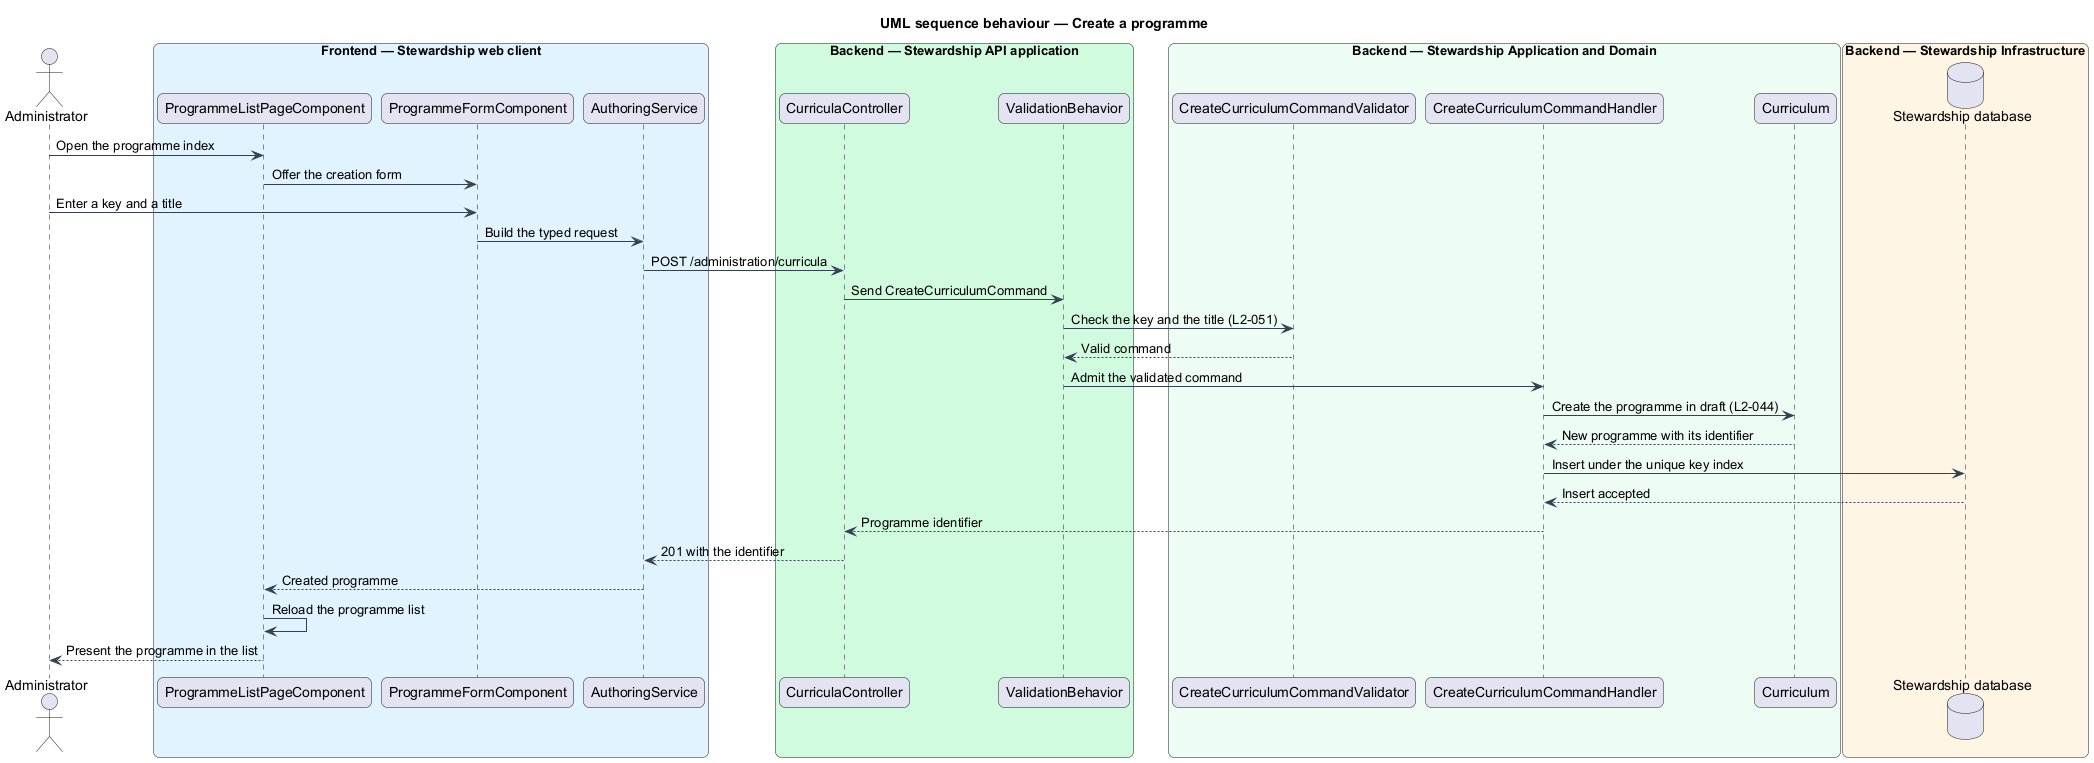

The diagram above was rendered by PlantUML. Its source (embedded in the PNG):
@startuml
title UML sequence behaviour — Create a programme
skinparam backgroundColor #FFFFFF
skinparam shadowing false
skinparam roundcorner 12
skinparam defaultFontName Arial
skinparam ArrowColor #344054
skinparam rectangle {
  BorderColor #344054
  FontColor #101828
}
skinparam package {
  BorderColor #667085
  FontColor #101828
  BackgroundColor #F9FAFB
}
actor "Administrator" as actor
box "Frontend — Stewardship web client" #E0F2FE
  participant "ProgrammeListPageComponent" as page
  participant "ProgrammeFormComponent" as form
  participant "AuthoringService" as client
end box
box "Backend — Stewardship API application" #D1FADF
  participant "CurriculaController" as controller
  participant "ValidationBehavior" as behavior
end box
box "Backend — Stewardship Application and Domain" #ECFDF3
  participant "CreateCurriculumCommandValidator" as validator
  participant "CreateCurriculumCommandHandler" as handler
  participant "Curriculum" as entity
end box
box "Backend — Stewardship Infrastructure" #FFF4E5
  database "Stewardship database" as db
end box

actor -> page : Open the programme index
page -> form : Offer the creation form
actor -> form : Enter a key and a title
form -> client : Build the typed request
client -> controller : POST /administration/curricula
controller -> behavior : Send CreateCurriculumCommand
behavior -> validator : Check the key and the title (L2-051)
validator --> behavior : Valid command
behavior -> handler : Admit the validated command
handler -> entity : Create the programme in draft (L2-044)
entity --> handler : New programme with its identifier
handler -> db : Insert under the unique key index
db --> handler : Insert accepted
handler --> controller : Programme identifier
controller --> client : 201 with the identifier
client --> page : Created programme
page -> page : Reload the programme list
page --> actor : Present the programme in the list
@enduml